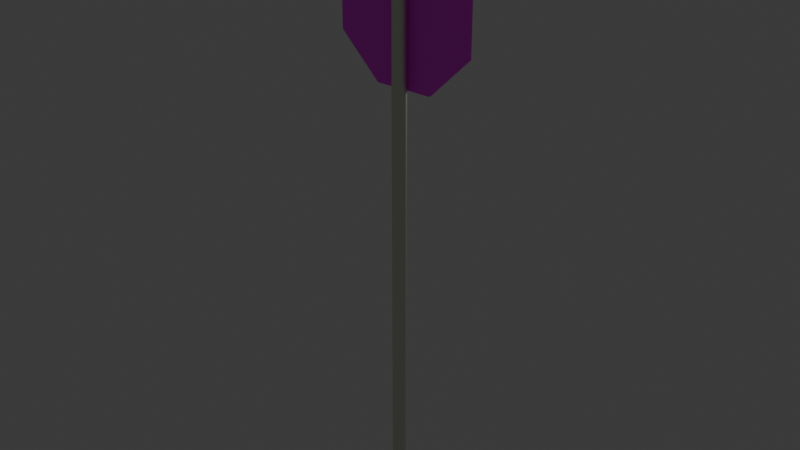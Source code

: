 # Source: stop.blend  (saved by Blender 4.4.32; exported with 4.5.12 LTS)
import bpy
from mathutils import Matrix  # noqa: F401  (used for matrix-valued properties, if any)

bpy.ops.wm.read_factory_settings(use_empty=True)
scene = bpy.context.scene
scene.name = 'Scene'

# ---- collections
col_collection = bpy.data.collections.new('Collection'); scene.collection.children.link(col_collection)

# ---- images (referenced by path relative to the original .blend; pixels are not part of the script)
import os
ASSET_DIR = os.environ.get("B2B_ASSET_DIR", "")  # directory of the original .blend (textures are referenced by path, not embedded)
HERE = os.path.dirname(os.path.abspath(__file__))  # packed textures are extracted next to this script under _unpacked/

def load_image(name, relpath, width, height, colorspace="sRGB"):
    """Load a texture the original file referenced (path relative to the .blend, or extracted next to this script)."""
    p = next((c for c in (os.path.join(HERE, relpath), os.path.join(ASSET_DIR, relpath)) if relpath and os.path.exists(c)), "")
    if p:
        img = bpy.data.images.load(p, check_existing=True)
        img.name = name
    else:  # same state as the original file: an image datablock whose file is absent (Cycles renders it pink)
        img = bpy.data.images.new(name, width, height)
        img.source = "FILE"
        img.filepath = "//" + (relpath or name)
    img.colorspace_settings.name = colorspace
    return img
img_stop_png = load_image('stop.png', 'stop.png', 1024, 1024, 'sRGB')

# ---- materials (node trees are filled in below, after node groups)
mat_material_001 = bpy.data.materials.new('Material.001')
mat_material_003 = bpy.data.materials.new('Material.003')

# ---- material node trees
mat_material_001.use_nodes = True; mat_material_001.node_tree.nodes.clear()
_N = mat_material_001.node_tree.nodes; _L = mat_material_001.node_tree.links
n0 = _N.new('ShaderNodeBsdfPrincipled'); n0.name = 'Principled BSDF'; n0.location = (10, 300)
n0.inputs[0].default_value = (0.7627, 0.8101, 0.676, 1.0)
n0.inputs[1].default_value = 0.9764
n1 = _N.new('ShaderNodeOutputMaterial'); n1.name = 'Material Output'; n1.location = (300, 300)
_L.new(n0.outputs[0], n1.inputs[0])
n1.is_active_output = True
mat_material_003.use_nodes = True; mat_material_003.node_tree.nodes.clear()
_N = mat_material_003.node_tree.nodes; _L = mat_material_003.node_tree.links
n0 = _N.new('ShaderNodeBsdfPrincipled'); n0.name = 'Principled BSDF'; n0.location = (10, 300)
n1 = _N.new('ShaderNodeOutputMaterial'); n1.name = 'Material Output'; n1.location = (300, 300)
n2 = _N.new('ShaderNodeTexImage'); n2.name = 'Image Texture'; n2.location = (-280, 280)
n2.image = img_stop_png
_L.new(n0.outputs[0], n1.inputs[0])
_L.new(n2.outputs[0], n0.inputs[0])
n1.is_active_output = True

# ---- world
world_world = bpy.data.worlds.new('World'); scene.world = world_world
world_world.use_nodes = True; world_world.node_tree.nodes.clear()
_N = world_world.node_tree.nodes; _L = world_world.node_tree.links
n0 = _N.new('ShaderNodeOutputWorld'); n0.name = 'World Output'; n0.location = (300, 300)
n1 = _N.new('ShaderNodeBackground'); n1.name = 'Background'; n1.location = (10, 300)
n1.inputs[0].default_value = (0.05088, 0.05088, 0.05088, 1.0)
_L.new(n1.outputs[0], n0.inputs[0])
n0.is_active_output = True
world_world.color = (0.05088, 0.05088, 0.05088)
world_world.sun_shadow_jitter_overblur = 0.0

# ---- lights
light_point = bpy.data.lights.new('Point', 'POINT')
light_point.energy = 1000.0

# ---- meshes
me_cylinder = bpy.data.meshes.new('Cylinder')
me_cylinder.from_pydata([(0.0, 1.0, -1.0), (0.0, 1.0, 1.0), (0.1951, 0.9808, -1.0), (0.1951, 0.9808, 1.0), (0.3827, 0.9239, -1.0), (0.3827, 0.9239, 1.0), (0.5556, 0.8315, -1.0), (0.5556, 0.8315, 1.0), (0.7071, 0.7071, -1.0), (0.7071, 0.7071, 1.0), (0.8315, 0.5556, -1.0), (0.8315, 0.5556, 1.0), (0.9239, 0.3827, -1.0), (0.9239, 0.3827, 1.0), (0.9808, 0.1951, -1.0), (0.9808, 0.1951, 1.0), (1.0, 0.0, -1.0), (1.0, 0.0, 1.0), (0.9808, -0.1951, -1.0), (0.9808, -0.1951, 1.0), (0.9239, -0.3827, -1.0), (0.9239, -0.3827, 1.0), (0.8315, -0.5556, -1.0), (0.8315, -0.5556, 1.0), (0.7071, -0.7071, -1.0), (0.7071, -0.7071, 1.0), (0.5556, -0.8315, -1.0), (0.5556, -0.8315, 1.0), (0.3827, -0.9239, -1.0), (0.3827, -0.9239, 1.0), (0.1951, -0.9808, -1.0), (0.1951, -0.9808, 1.0), (0.0, -1.0, -1.0), (0.0, -1.0, 1.0), (-0.1951, -0.9808, -1.0), (-0.1951, -0.9808, 1.0), (-0.3827, -0.9239, -1.0), (-0.3827, -0.9239, 1.0), (-0.5556, -0.8315, -1.0), (-0.5556, -0.8315, 1.0), (-0.7071, -0.7071, -1.0), (-0.7071, -0.7071, 1.0), (-0.8315, -0.5556, -1.0), (-0.8315, -0.5556, 1.0), (-0.9239, -0.3827, -1.0), (-0.9239, -0.3827, 1.0), (-0.9808, -0.1951, -1.0), (-0.9808, -0.1951, 1.0), (-1.0, 0.0, -1.0), (-1.0, 0.0, 1.0), (-0.9808, 0.1951, -1.0), (-0.9808, 0.1951, 1.0), (-0.9239, 0.3827, -1.0), (-0.9239, 0.3827, 1.0), (-0.8315, 0.5556, -1.0), (-0.8315, 0.5556, 1.0), (-0.7071, 0.7071, -1.0), (-0.7071, 0.7071, 1.0), (-0.5556, 0.8315, -1.0), (-0.5556, 0.8315, 1.0), (-0.3827, 0.9239, -1.0), (-0.3827, 0.9239, 1.0), (-0.1951, 0.9808, -1.0), (-0.1951, 0.9808, 1.0)], [], [(0, 1, 3, 2), (2, 3, 5, 4), (4, 5, 7, 6), (6, 7, 9, 8), (8, 9, 11, 10), (10, 11, 13, 12), (12, 13, 15, 14), (14, 15, 17, 16), (16, 17, 19, 18), (18, 19, 21, 20), (20, 21, 23, 22), (22, 23, 25, 24), (24, 25, 27, 26), (26, 27, 29, 28), (28, 29, 31, 30), (30, 31, 33, 32), (32, 33, 35, 34), (34, 35, 37, 36), (36, 37, 39, 38), (38, 39, 41, 40), (40, 41, 43, 42), (42, 43, 45, 44), (44, 45, 47, 46), (46, 47, 49, 48), (48, 49, 51, 50), (50, 51, 53, 52), (52, 53, 55, 54), (54, 55, 57, 56), (56, 57, 59, 58), (58, 59, 61, 60), (3, 1, 63, 61, 59, 57, 55, 53, 51, 49, 47, 45, 43, 41, 39, 37, 35, 33, 31, 29, 27, 25, 23, 21, 19, 17, 15, 13, 11, 9, 7, 5), (60, 61, 63, 62), (62, 63, 1, 0), (0, 2, 4, 6, 8, 10, 12, 14, 16, 18, 20, 22, 24, 26, 28, 30, 32, 34, 36, 38, 40, 42, 44, 46, 48, 50, 52, 54, 56, 58, 60, 62)])
_uv = me_cylinder.uv_layers.new(name='UVMap')
_uv.uv.foreach_set('vector', [1.0, 0.5, 1.0, 1.0, 0.9688, 1.0, 0.9688, 0.5, 0.9688, 0.5, 0.9688, 1.0, 0.9375, 1.0, 0.9375, 0.5, 0.9375, 0.5, 0.9375, 1.0, 0.9062, 1.0, 0.9062, 0.5, 0.9062, 0.5, 0.9062, 1.0, 0.875, 1.0, 0.875, 0.5, 0.875, 0.5, 0.875, 1.0, 0.8438, 1.0, 0.8438, 0.5, 0.8438, 0.5, 0.8438, 1.0, 0.8125, 1.0, 0.8125, 0.5, 0.8125, 0.5, 0.8125, 1.0, 0.7812, 1.0, 0.7812, 0.5, 0.7812, 0.5, 0.7812, 1.0, 0.75, 1.0, 0.75, 0.5, 0.75, 0.5, 0.75, 1.0, 0.7188, 1.0, 0.7188, 0.5, 0.7188, 0.5, 0.7188, 1.0, 0.6875, 1.0, 0.6875, 0.5, 0.6875, 0.5, 0.6875, 1.0, 0.6562, 1.0, 0.6562, 0.5, 0.6562, 0.5, 0.6562, 1.0, 0.625, 1.0, 0.625, 0.5, 0.625, 0.5, 0.625, 1.0, 0.5938, 1.0, 0.5938, 0.5, 0.5938, 0.5, 0.5938, 1.0, 0.5625, 1.0, 0.5625, 0.5, 0.5625, 0.5, 0.5625, 1.0, 0.5312, 1.0, 0.5312, 0.5, 0.5312, 0.5, 0.5312, 1.0, 0.5, 1.0, 0.5, 0.5, 0.5, 0.5, 0.5, 1.0, 0.4688, 1.0, 0.4688, 0.5, 0.4688, 0.5, 0.4688, 1.0, 0.4375, 1.0, 0.4375, 0.5, 0.4375, 0.5, 0.4375, 1.0, 0.4062, 1.0, 0.4062, 0.5, 0.4062, 0.5, 0.4062, 1.0, 0.375, 1.0, 0.375, 0.5, 0.375, 0.5, 0.375, 1.0, 0.3438, 1.0, 0.3438, 0.5, 0.3438, 0.5, 0.3438, 1.0, 0.3125, 1.0, 0.3125, 0.5, 0.3125, 0.5, 0.3125, 1.0, 0.2812, 1.0, 0.2812, 0.5, 0.2812, 0.5, 0.2812, 1.0, 0.25, 1.0, 0.25, 0.5, 0.25, 0.5, 0.25, 1.0, 0.2188, 1.0, 0.2188, 0.5, 0.2188, 0.5, 0.2188, 1.0, 0.1875, 1.0, 0.1875, 0.5, 0.1875, 0.5, 0.1875, 1.0, 0.1562, 1.0, 0.1562, 0.5, 0.1562, 0.5, 0.1562, 1.0, 0.125, 1.0, 0.125, 0.5, 0.125, 0.5, 0.125, 1.0, 0.09375, 1.0, 0.09375, 0.5, 0.09375, 0.5, 0.09375, 1.0, 0.0625, 1.0, 0.0625, 0.5, 0.2968, 0.4854, 0.25, 0.49, 0.2032, 0.4854, 0.1582, 0.4717, 0.1167, 0.4496, 0.08029, 0.4197, 0.05045, 0.3833, 0.02827, 0.3418, 0.01461, 0.2968, 0.01, 0.25, 0.01461, 0.2032, 0.02827, 0.1582, 0.05045, 0.1167, 0.08029, 0.08029, 0.1167, 0.05045, 0.1582, 0.02827, 0.2032, 0.01461, 0.25, 0.01, 0.2968, 0.01461, 0.3418, 0.02827, 0.3833, 0.05045, 0.4197, 0.08029, 0.4496, 0.1167, 0.4717, 0.1582, 0.4854, 0.2032, 0.49, 0.25, 0.4854, 0.2968, 0.4717, 0.3418, 0.4496, 0.3833, 0.4197, 0.4197, 0.3833, 0.4496, 0.3418, 0.4717, 0.0625, 0.5, 0.0625, 1.0, 0.03125, 1.0, 0.03125, 0.5, 0.03125, 0.5, 0.03125, 1.0, 0.0, 1.0, 0.0, 0.5, 0.75, 0.49, 0.7968, 0.4854, 0.8418, 0.4717, 0.8833, 0.4496, 0.9197, 0.4197, 0.9496, 0.3833, 0.9717, 0.3418, 0.9854, 0.2968, 0.99, 0.25, 0.9854, 0.2032, 0.9717, 0.1582, 0.9496, 0.1167, 0.9197, 0.08029, 0.8833, 0.05045, 0.8418, 0.02827, 0.7968, 0.01461, 0.75, 0.01, 0.7032, 0.01461, 0.6582, 0.02827, 0.6167, 0.05045, 0.5803, 0.08029, 0.5504, 0.1167, 0.5283, 0.1582, 0.5146, 0.2032, 0.51, 0.25, 0.5146, 0.2968, 0.5283, 0.3418, 0.5504, 0.3833, 0.5803, 0.4197, 0.6167, 0.4496, 0.6582, 0.4717, 0.7032, 0.4854])
me_cylinder.materials.append(mat_material_001)
me_cylinder.update()
me_cylinder_003 = bpy.data.meshes.new('Cylinder.003')
me_cylinder_003.from_pydata([(0.0, 1.0, -1.0), (0.0, 1.0, 1.0), (0.7071, 0.7071, -1.0), (0.7071, 0.7071, 1.0), (1.0, 0.0, -1.0), (1.0, 0.0, 1.0), (0.7071, -0.7071, -1.0), (0.7071, -0.7071, 1.0), (0.0, -1.0, -1.0), (0.0, -1.0, 1.0), (-0.7071, -0.7071, -1.0), (-0.7071, -0.7071, 1.0), (-1.0, 0.0, -1.0), (-1.0, 0.0, 1.0), (-0.7071, 0.7071, -1.0), (-0.7071, 0.7071, 1.0)], [], [(0, 1, 3, 2), (2, 3, 5, 4), (4, 5, 7, 6), (6, 7, 9, 8), (8, 9, 11, 10), (10, 11, 13, 12), (3, 1, 15, 13, 11, 9, 7, 5), (12, 13, 15, 14), (14, 15, 1, 0), (0, 2, 4, 6, 8, 10, 12, 14)])
_uv = me_cylinder_003.uv_layers.new(name='UVMap')
_uv.uv.foreach_set('vector', [1.0, 0.5, 1.0, 1.0, 0.875, 1.0, 0.875, 0.5, 0.875, 0.5, 0.875, 1.0, 0.75, 1.0, 0.75, 0.5, 0.75, 0.5, 0.75, 1.0, 0.625, 1.0, 0.625, 0.5, 0.625, 0.5, 0.625, 1.0, 0.5, 1.0, 0.5, 0.5, 0.5, 0.5, 0.5, 1.0, 0.375, 1.0, 0.375, 0.5, 0.375, 0.5, 0.375, 1.0, 0.25, 1.0, 0.25, 0.5, 0.1875, 0.247, 0.1342, 0.2504, 0.09421, 0.2152, 0.09083, 0.1619, 0.1261, 0.1219, 0.1793, 0.1185, 0.2193, 0.1538, 0.2227, 0.207, 0.25, 0.5, 0.25, 1.0, 0.125, 1.0, 0.125, 0.5, 0.125, 0.5, 0.125, 1.0, 0.0, 1.0, 0.0, 0.5, 0.6352, 0.1805, 0.3709, 0.1805, 0.1841, 0.3673, 0.1841, 0.6316, 0.3709, 0.8184, 0.6352, 0.8184, 0.822, 0.6316, 0.822, 0.3673])
me_cylinder_003.materials.append(mat_material_003)
me_cylinder_003.update()

# ---- objects
ob_cylinder = bpy.data.objects.new('Cylinder', me_cylinder)
ob_point = bpy.data.objects.new('Point', light_point)
ob_cylinder_001 = bpy.data.objects.new('Cylinder.001', me_cylinder_003)

# ---- transforms, parenting, visibility, modifiers, constraints
ob_cylinder.location = (0.0, 0.0, 5.156)
ob_cylinder.scale = (0.1737, 0.1642, 6.935)
ob_point.location = (0.0, 6.644, 10.44)
ob_cylinder_001.location = (0.0, 0.1739, 10.83)
ob_cylinder_001.rotation_euler = (-1.571, 0.3927, -1.811e-08)
ob_cylinder_001.scale = (1.904, 1.904, -0.0409)

# ---- collection membership
col_collection.objects.link(ob_cylinder)
col_collection.objects.link(ob_point)
col_collection.objects.link(ob_cylinder_001)

# ---- scene / render settings (as saved in the file)
scene.frame_start = 1; scene.frame_end = 250; scene.frame_set(1)
scene.render.engine = 'BLENDER_EEVEE_NEXT'
bpy.context.view_layer.update()

# ---- added for rendering (the .blend has no active camera): camera
cam_auto = bpy.data.cameras.new('AutoCamera')
cam_auto.lens = 50.0
cam_auto.sensor_width = 36.0
cam_auto.clip_end = 1000.0
ob_auto_camera = bpy.data.objects.new('AutoCamera', cam_auto)
scene.collection.objects.link(ob_auto_camera)
ob_auto_camera.location = (14.7136, -17.631, 17.5415)
ob_auto_camera.rotation_euler = (1.09748, -7.21219e-08, 0.694738)
scene.camera = ob_auto_camera
bpy.context.view_layer.update()
